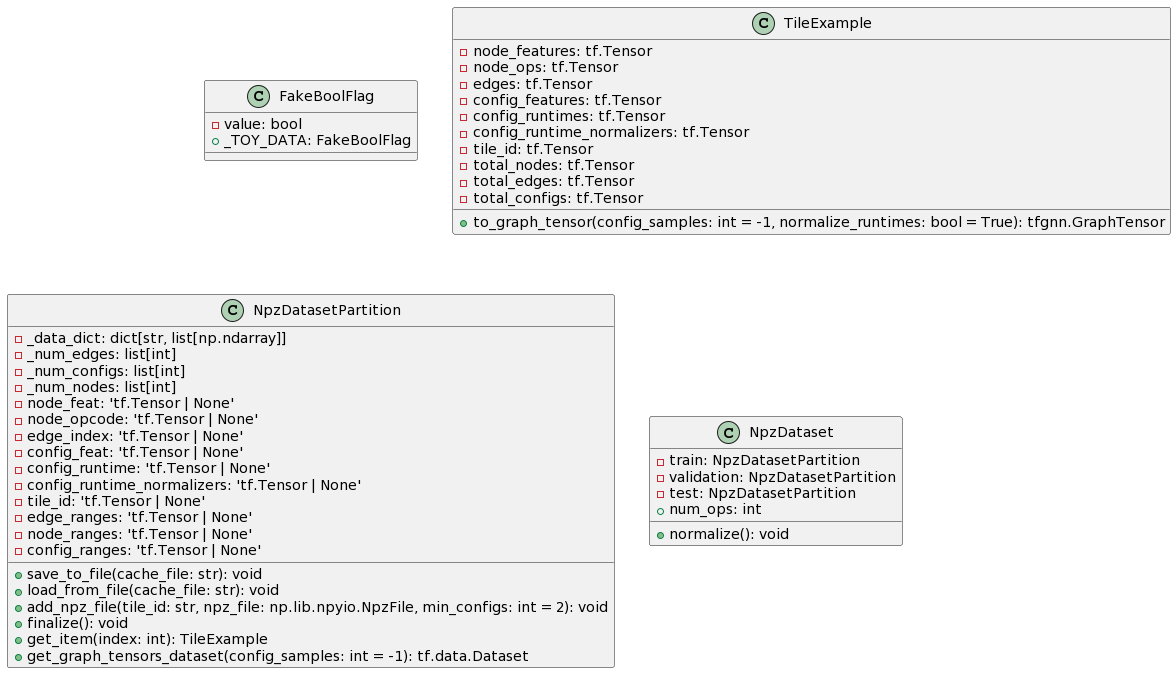

The diagram above was rendered by PlantUML. Its source (embedded in the PNG):
@startuml
class FakeBoolFlag {
  - value: bool
  + _TOY_DATA: FakeBoolFlag
}

class TileExample {
  - node_features: tf.Tensor
  - node_ops: tf.Tensor
  - edges: tf.Tensor
  - config_features: tf.Tensor
  - config_runtimes: tf.Tensor
  - config_runtime_normalizers: tf.Tensor
  - tile_id: tf.Tensor
  - total_nodes: tf.Tensor
  - total_edges: tf.Tensor
  - total_configs: tf.Tensor
  + to_graph_tensor(config_samples: int = -1, normalize_runtimes: bool = True): tfgnn.GraphTensor
}

class NpzDatasetPartition {
  - _data_dict: dict[str, list[np.ndarray]]
  - _num_edges: list[int]
  - _num_configs: list[int]
  - _num_nodes: list[int]
  - node_feat: 'tf.Tensor | None'
  - node_opcode: 'tf.Tensor | None'
  - edge_index: 'tf.Tensor | None'
  - config_feat: 'tf.Tensor | None'
  - config_runtime: 'tf.Tensor | None'
  - config_runtime_normalizers: 'tf.Tensor | None'
  - tile_id: 'tf.Tensor | None'
  - edge_ranges: 'tf.Tensor | None'
  - node_ranges: 'tf.Tensor | None'
  - config_ranges: 'tf.Tensor | None'
  + save_to_file(cache_file: str): void
  + load_from_file(cache_file: str): void
  + add_npz_file(tile_id: str, npz_file: np.lib.npyio.NpzFile, min_configs: int = 2): void
  + finalize(): void
  + get_item(index: int): TileExample
  + get_graph_tensors_dataset(config_samples: int = -1): tf.data.Dataset
}

class NpzDataset {
  - train: NpzDatasetPartition
  - validation: NpzDatasetPartition
  - test: NpzDatasetPartition
  + num_ops: int
  + normalize(): void
}
@enduml